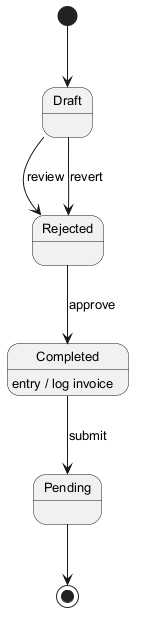

The diagram above was rendered by PlantUML. Its source (embedded in the PNG):
@startuml
skinparam defaultFontSize 13
[*] --> Draft
Draft --> Rejected : review
Rejected --> Completed : approve
Completed --> Pending : submit
Completed : entry / log invoice
Draft --> Rejected : revert
Pending --> [*]
@enduml